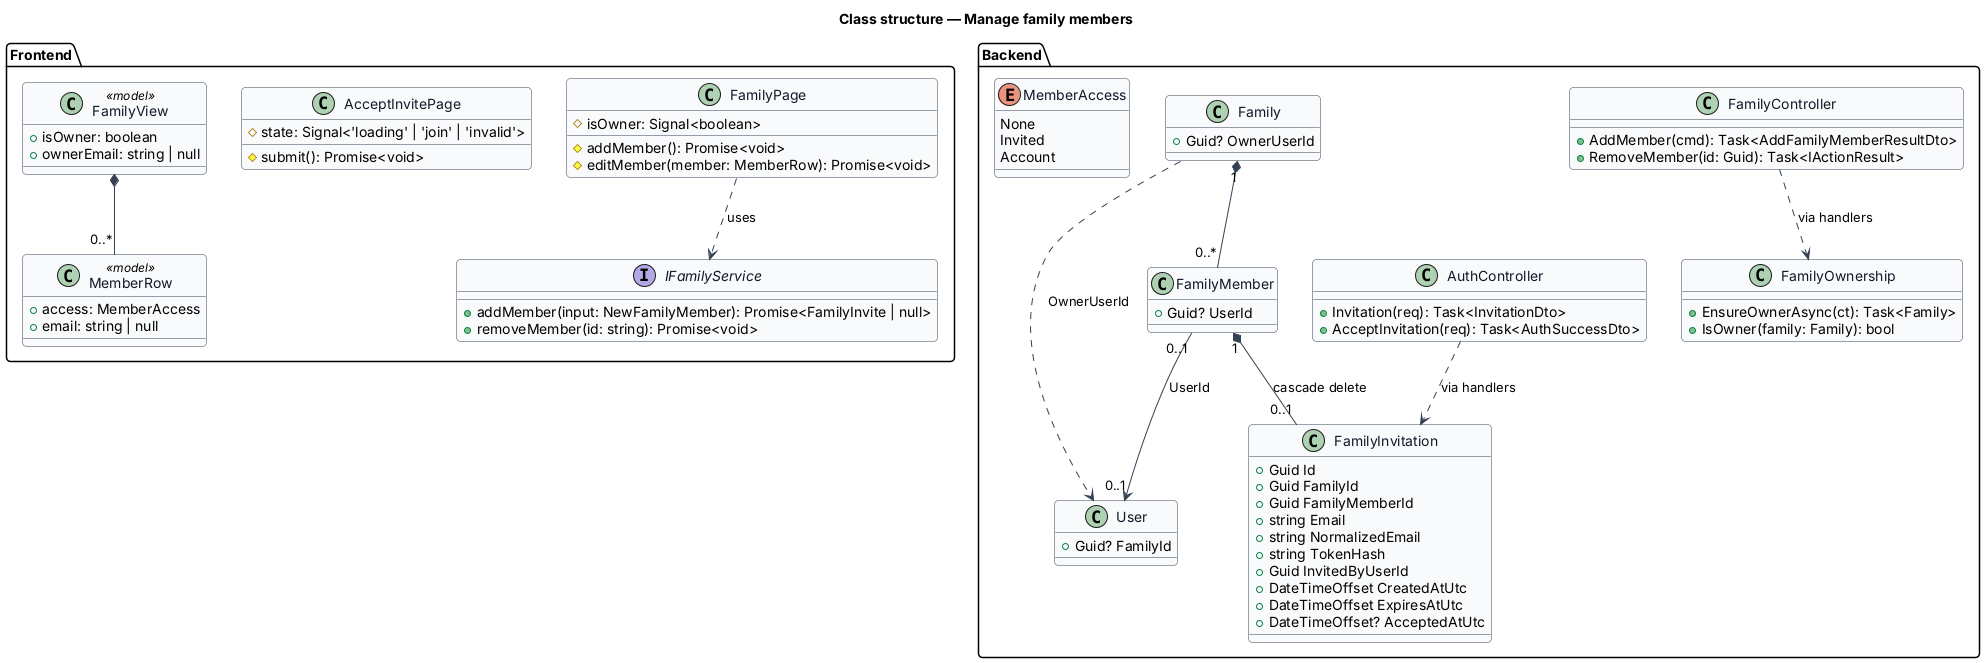

The diagram above was rendered by PlantUML. Its source (embedded in the PNG):
@startuml
skinparam backgroundColor #FFFFFF
skinparam shadowing false
skinparam roundcorner 8
skinparam defaultFontName Arial
skinparam ArrowColor #344054
skinparam class {
  BorderColor #344054
  FontColor #101828
  BackgroundColor #F9FAFB
}
title Class structure — Manage family members

package "Frontend" {
  class FamilyPage {
    #isOwner: Signal<boolean>
    #addMember(): Promise<void>
    #editMember(member: MemberRow): Promise<void>
  }
  class AcceptInvitePage {
    #state: Signal<'loading' | 'join' | 'invalid'>
    #submit(): Promise<void>
  }
  interface IFamilyService {
    +addMember(input: NewFamilyMember): Promise<FamilyInvite | null>
    +removeMember(id: string): Promise<void>
  }
  class MemberRow <<model>> {
    +access: MemberAccess
    +email: string | null
  }
  class FamilyView <<model>> {
    +isOwner: boolean
    +ownerEmail: string | null
  }
}

package "Backend" {
  class FamilyController {
    +AddMember(cmd): Task<AddFamilyMemberResultDto>
    +RemoveMember(id: Guid): Task<IActionResult>
  }
  class AuthController {
    +Invitation(req): Task<InvitationDto>
    +AcceptInvitation(req): Task<AuthSuccessDto>
  }
  class FamilyOwnership {
    +EnsureOwnerAsync(ct): Task<Family>
    +IsOwner(family: Family): bool
  }
  class Family {
    +Guid? OwnerUserId
  }
  class FamilyMember {
    +Guid? UserId
  }
  class FamilyInvitation {
    +Guid Id
    +Guid FamilyId
    +Guid FamilyMemberId
    +string Email
    +string NormalizedEmail
    +string TokenHash
    +Guid InvitedByUserId
    +DateTimeOffset CreatedAtUtc
    +DateTimeOffset ExpiresAtUtc
    +DateTimeOffset? AcceptedAtUtc
  }
  class User {
    +Guid? FamilyId
  }
  enum MemberAccess {
    None
    Invited
    Account
  }
}

FamilyPage ..> IFamilyService : uses
FamilyView *-- "0..*" MemberRow
FamilyController ..> FamilyOwnership : via handlers
Family "1" *-- "0..*" FamilyMember
FamilyMember "1" *-- "0..1" FamilyInvitation : cascade delete
FamilyMember "0..1" --> "0..1" User : UserId
Family ..> User : OwnerUserId
AuthController ..> FamilyInvitation : via handlers
@enduml